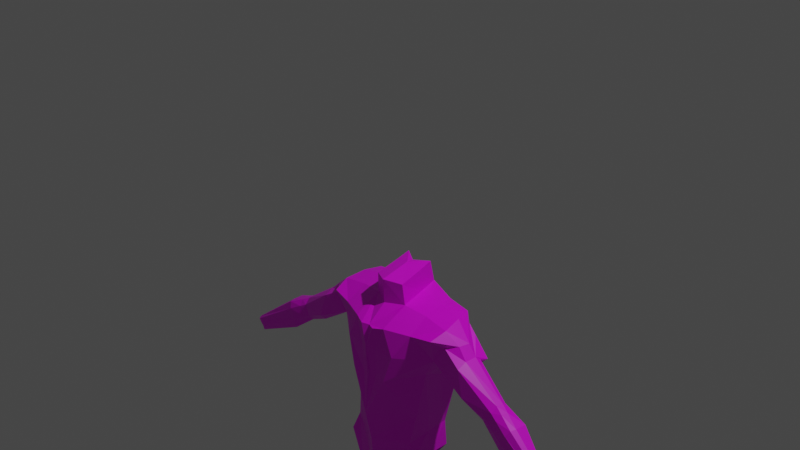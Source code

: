 # Source: human.blend  (saved by Blender 3.3.6; exported with 4.5.12 LTS)
import bpy
from mathutils import Matrix  # noqa: F401  (used for matrix-valued properties, if any)

bpy.ops.wm.read_factory_settings(use_empty=True)
scene = bpy.context.scene
scene.name = 'Scene'

# ---- collections
col_collection = bpy.data.collections.new('Collection'); scene.collection.children.link(col_collection)

# ---- images (referenced by path relative to the original .blend; pixels are not part of the script)
import os
ASSET_DIR = os.environ.get("B2B_ASSET_DIR", "")  # directory of the original .blend (textures are referenced by path, not embedded)
HERE = os.path.dirname(os.path.abspath(__file__))  # packed textures are extracted next to this script under _unpacked/

def load_image(name, relpath, width, height, colorspace="sRGB"):
    """Load a texture the original file referenced (path relative to the .blend, or extracted next to this script)."""
    p = next((c for c in (os.path.join(HERE, relpath), os.path.join(ASSET_DIR, relpath)) if relpath and os.path.exists(c)), "")
    if p:
        img = bpy.data.images.load(p, check_existing=True)
        img.name = name
    else:  # same state as the original file: an image datablock whose file is absent (Cycles renders it pink)
        img = bpy.data.images.new(name, width, height)
        img.source = "FILE"
        img.filepath = "//" + (relpath or name)
    img.colorspace_settings.name = colorspace
    return img
img_x = load_image('無題', '', 1024, 1024, 'sRGB')

# ---- materials (node trees are filled in below, after node groups)
mat_material = bpy.data.materials.new('Material')
mat_material.alpha_threshold = 0.0
mat_material.use_transparent_shadow = False
mat_material.line_color = (0.0, 0.0, 0.0, 1.0)

# ---- material node trees
mat_material.use_nodes = True; mat_material.node_tree.nodes.clear()
_N = mat_material.node_tree.nodes; _L = mat_material.node_tree.links
n0 = _N.new('ShaderNodeOutputMaterial'); n0.name = 'Material Output'; n0.location = (300, 300)
n1 = _N.new('ShaderNodeBsdfPrincipled'); n1.name = 'Principled BSDF'; n1.location = (10, 300)
n1.distribution = 'GGX'
n1.subsurface_method = 'BURLEY'
n1.inputs[2].default_value = 0.4
n1.inputs[3].default_value = 1.45
n1.inputs[27].default_value = (0.0, 0.0, 0.0, 1.0)
n1.inputs[28].default_value = 1.0
n2 = _N.new('ShaderNodeTexImage'); n2.name = '画像テクスチャ'; n2.location = (-304, 167)
n2.image = img_x
_L.new(n1.outputs[0], n0.inputs[0])
_L.new(n2.outputs[0], n1.inputs[0])
n0.is_active_output = True

# ---- world
world_world = bpy.data.worlds.new('World'); scene.world = world_world
world_world.use_nodes = True; world_world.node_tree.nodes.clear()
_N = world_world.node_tree.nodes; _L = world_world.node_tree.links
n0 = _N.new('ShaderNodeOutputWorld'); n0.name = 'World Output'; n0.location = (300, 300)
n1 = _N.new('ShaderNodeBackground'); n1.name = 'Background'; n1.location = (10, 300)
n1.inputs[0].default_value = (0.05088, 0.05088, 0.05088, 1.0)
_L.new(n1.outputs[0], n0.inputs[0])
n0.is_active_output = True
world_world.color = (0.05088, 0.05088, 0.05088)
world_world.use_sun_shadow = False
world_world.sun_shadow_jitter_overblur = 0.0

# ---- cameras
cam_camera = bpy.data.cameras.new('Camera')
cam_camera.clip_end = 100.0
cam_camera.ortho_scale = 7.314

# ---- lights
light_light = bpy.data.lights.new('Light', 'POINT')
light_light.transmission_factor = 0.0
light_light.energy = 1000.0
light_light.shadow_soft_size = 0.1
light_light.shadow_maximum_resolution = 0.006
light_light.use_absolute_resolution = True

# ---- meshes
me_cube_001 = bpy.data.meshes.new('Cube.001')
me_cube_001.from_pydata([(-0.7354, 0.2991, 0.9909), (-0.4699, 0.2771, -0.6789), (-0.7981, -0.1262, 0.9019), (-0.4699, -0.2739, -0.6789), (-0.5638, -0.1495, 0.4832), (-0.6837, 0.2857, 0.6326), (-0.4632, 0.2536, -0.3484), (-0.3989, -0.2249, -0.4593), (0.0, 0.3781, -1.0), (0.002018, -0.4243, 0.9519), (0.0, -0.3781, -1.0), (0.0, 0.2522, 1.236), (0.0, 0.5387, 0.2523), (0.01151, -0.4505, 0.3785), (0.0, -0.4168, -0.4932), (0.0, 0.245, -0.6488), (-0.3427, 0.41, 0.6289), (-0.3921, 0.3637, 1.119), (-0.4806, -0.3009, 0.9699), (-0.6774, -0.1545, 0.6984), (-0.2415, -0.3378, -1.0), (-0.5508, 0.2822, 0.3943), (-0.252, 0.3852, 0.3537), (-0.3919, 0.3419, 0.3941), (-0.2403, 0.2403, -0.4756), (-0.1271, 0.2676, -0.4839), (-0.3036, 0.3662, 0.3288), (-0.1935, 0.2468, -0.479), (-0.1354, 0.4731, 0.3759), (-0.1634, 0.3515, 1.247), (-0.4469, -0.163, -0.09014), (-0.2292, -0.4459, 0.362), (-0.9376, 0.08817, 0.9302), (-0.4509, 0.1865, 1.141), (-0.914, -0.03432, 0.9322), (-0.4694, -0.06429, 1.104), (-0.2298, 0.3311, -1.0), (-0.2052, 0.2739, -0.6464), (-0.4699, 0.02202, -0.6789), (-0.4354, 0.02923, -0.3964), (-0.5613, 0.05967, 0.3869), (-0.4109, 0.3874, 0.9171), (-0.574, 0.3722, 0.8596), (-0.7416, 0.06393, 0.6432), (0.0, -0.2123, 1.131), (-0.7248, -0.005529, 0.645), (-1.676, -0.1688, 0.3152), (-1.616, -0.164, 0.1934), (-0.3266, -0.4195, 0.6884), (0.0, 0.5499, 0.7773), (-0.1489, 0.4539, 0.7976), (0.002018, -0.4791, 0.7058), (0.0, -0.4945, -0.1222), (-0.205, -0.1122, 1.144), (-0.1714, 0.179, 1.197), (-0.1983, -0.4124, 0.9762), (-0.1634, 0.2939, 1.496), (0.0, 0.1945, 1.484), (0.0, 0.1167, 1.489), (0.0, -0.2295, 1.412), (-0.1823, -0.1294, 1.383), (-0.1714, 0.1213, 1.446), (-1.101, -0.1823, 0.4766), (-1.024, -0.1618, 0.7665), (-1.034, 0.08128, 0.8184), (-1.06, 0.1278, 0.7799), (-1.086, 0.2027, 0.5963), (-1.116, 0.1541, 0.4145), (-1.062, -0.1407, 0.4326), (-1.028, -0.05529, 0.815), (-2.29, -0.187, -0.08502), (-2.21, -0.1943, -0.1564), (-1.067, 0.04296, 0.4405), (-1.05, -0.0265, 0.4423), (-1.733, -0.06773, 0.3804), (-1.739, 0.0608, 0.3752), (-1.667, 0.05673, 0.2502), (-1.595, 0.05265, 0.1253), (-1.6, -0.1461, 0.08457), (-1.715, -0.1326, 0.3783), (-1.657, -0.06758, 0.07454), (-1.641, -0.1037, 0.0763), (-2.3, -0.1336, -0.06232), (-2.29, -0.1127, -0.07811), (-2.259, -0.1147, -0.1319), (-2.229, -0.1167, -0.1858), (-2.203, -0.1857, -0.2033), (-2.29, -0.1643, -0.06146), (-2.226, -0.1689, -0.1486), (-2.245, -0.1374, -0.1389), (-2.217, -0.1396, -0.1839), (-2.21, -0.157, -0.1832), (-0.9682, 0.2407, 0.8371), (-0.8562, 0.267, 0.5957), (-0.8767, 0.3269, 0.7146), (-0.7529, 0.2978, 0.6746), (-0.7897, 0.3306, 0.7599), (-0.8621, 0.2577, 0.9275), (-0.9723, 0.2348, 0.643), (-0.9535, 0.1916, 0.5179), (-1.084, 0.2097, 0.763), (-0.698, 0.3177, 0.892), (-0.7897, -0.05787, 0.7599), (-0.8767, 0.2368, 0.7146), (-1.458, 0.07395, 0.4792), (-1.458, -0.05379, 0.5036), (-1.472, 0.02228, 0.5023), (-1.368, -0.03591, 0.308), (-1.448, -0.1213, 0.4445), (-1.33, -0.1069, 0.2957), (-1.378, -0.1317, 0.3289), (-1.379, 0.007219, 0.3069), (-1.368, 0.06421, 0.3214), (-1.405, 0.08868, 0.4044), (-0.7162, 0.154, 1.096), (-0.7572, -0.0722, 1.062), (-0.7229, -0.2548, 0.9965), (-0.662, 0.3478, 1.087), (-0.1035, -0.438, 0.6991), (-0.08344, -0.4578, 0.9565), (-0.09104, -0.428, 0.3526), (-1.556, 0.06937, 0.443), (-1.563, -0.009038, 0.4599), (-1.527, -0.1378, 0.3995), (-1.461, -0.1429, 0.2818), (-1.476, -0.0188, 0.226), (-1.547, -0.08122, 0.46), (-1.463, -0.0595, 0.2274), (-1.424, -0.1205, 0.2222), (-1.447, 0.06019, 0.2532), (-1.496, 0.07756, 0.3507)], [], [(53, 44, 59, 60), (13, 51, 118, 120), (50, 16, 41), (7, 30, 4, 40, 39), (14, 52, 30, 7), (10, 14, 7, 20), (3, 7, 39, 38), (1, 6, 24, 36), (6, 21, 23, 24), (42, 0, 117, 17, 41), (16, 50, 28, 22), (19, 18, 116, 2), (20, 7, 3), (22, 26, 23, 16), (24, 23, 26, 27), (25, 22, 28), (27, 26, 22, 25), (28, 50, 49, 12), (30, 31, 4), (32, 114, 117, 0), (18, 35, 115, 116), (35, 33, 114, 115), (37, 24, 27), (36, 24, 37), (27, 25, 15, 37), (20, 36, 8, 10), (37, 15, 8, 36), (16, 23, 21, 5), (38, 39, 6, 1), (39, 40, 5, 21, 6), (0, 101, 97), (40, 45, 43), (19, 2, 63, 62), (5, 42, 41, 16), (40, 43, 5), (32, 0, 97, 92, 100, 65, 64), (43, 45, 73, 72), (33, 54, 29, 17), (41, 17, 29, 50), (42, 5, 101), (49, 50, 29, 11), (18, 48, 55), (44, 53, 55, 119, 9), (11, 29, 56, 57), (55, 53, 35, 18), (53, 54, 33, 35), (55, 48, 118, 119), (56, 61, 58, 57), (58, 61, 60, 59), (54, 53, 60, 61), (29, 54, 61, 56), (30, 52, 13, 120, 31), (28, 12, 15, 25), (129, 125, 80, 77), (122, 121, 75, 74), (126, 122, 74, 79), (127, 128, 78, 81), (124, 123, 46, 47), (128, 124, 47, 78), (5, 43, 72, 67, 99, 93, 95), (2, 34, 69, 63), (34, 32, 64, 69), (77, 80, 90, 85), (74, 75, 83, 82), (79, 74, 82, 87), (81, 78, 86, 91), (47, 46, 70, 71), (78, 47, 71, 86), (123, 126, 79, 46), (130, 129, 77, 76), (125, 127, 81, 80), (121, 130, 76, 75), (85, 90, 89, 84), (71, 88, 91, 86), (84, 89, 82, 83), (90, 91, 88, 89), (82, 89, 88, 87), (87, 88, 71, 70), (46, 79, 87, 70), (76, 77, 85, 84), (80, 81, 91, 90), (75, 76, 84, 83), (92, 94, 98, 100), (94, 93, 99, 98), (97, 96, 94, 92), (96, 95, 93, 94), (100, 98, 66, 65), (98, 99, 67, 66), (101, 0, 42), (101, 5, 95, 96), (65, 66, 113, 104), (72, 73, 107, 111), (66, 67, 112, 113), (63, 69, 105, 108), (68, 62, 110, 109), (62, 63, 108, 110), (73, 68, 109, 107), (69, 64, 106, 105), (64, 65, 104, 106), (67, 72, 111, 112), (97, 101, 96), (117, 114, 33, 17), (116, 115, 34, 2), (115, 114, 32, 34), (31, 48, 19, 4), (19, 48, 18), (4, 5, 40), (40, 4, 45), (19, 45, 4), (73, 45, 68), (68, 45, 19, 62), (120, 118, 48, 31), (119, 118, 51, 9), (104, 113, 130, 121), (111, 107, 127, 125), (113, 112, 129, 130), (108, 105, 126, 123), (109, 110, 124, 128), (110, 108, 123, 124), (107, 109, 128, 127), (105, 106, 122, 126), (106, 104, 121, 122), (112, 111, 125, 129)])
_uv = me_cube_001.uv_layers.new(name='UVMap')
_uv.uv.foreach_set('vector', [0.7753, 0.6564, 0.75, 0.6299, 0.75, 0.6299, 0.7753, 0.6564, 0.5017, 0.875, 0.5587, 0.875, 0.5553, 0.894, 0.5017, 0.8979, 0.5614, 0.3491, 0.5017, 0.2888, 0.5634, 0.3019, 0.4384, 0.0, 0.4771, 0.0, 0.5017, 0.0, 0.5017, 0.1058, 0.4384, 0.1419, 0.4384, 0.875, 0.4664, 0.875, 0.4771, 1.0, 0.4384, 1.0, 0.375, 0.875, 0.4384, 0.875, 0.4384, 1.0, 0.375, 0.934, 0.375, 0.0, 0.4384, 0.0, 0.4384, 0.1419, 0.375, 0.1343, 0.375, 0.25, 0.4384, 0.25, 0.4384, 0.3101, 0.375, 0.3169, 0.4384, 0.25, 0.4875, 0.25, 0.4935, 0.2833, 0.4384, 0.3101, 0.5634, 0.25, 0.625, 0.25, 0.625, 0.2737, 0.625, 0.3151, 0.5634, 0.3019, 0.5017, 0.2888, 0.5614, 0.3491, 0.5017, 0.3502, 0.499, 0.3139, 0.566, 1.0, 0.625, 0.9423, 0.625, 0.976, 0.625, 1.0, 0.375, 0.934, 0.4384, 1.0, 0.375, 1.0, 0.499, 0.3139, 0.4969, 0.3026, 0.4935, 0.2833, 0.5017, 0.2888, 0.4384, 0.3101, 0.4935, 0.2833, 0.4969, 0.3026, 0.4384, 0.3228, 0.4384, 0.3407, 0.499, 0.3139, 0.5017, 0.3502, 0.4384, 0.3228, 0.4969, 0.3026, 0.499, 0.3139, 0.4384, 0.3407, 0.5017, 0.3502, 0.5614, 0.3491, 0.5612, 0.375, 0.5017, 0.375, 0.4771, 1.0, 0.5017, 0.9327, 0.5017, 1.0, 0.875, 0.6145, 0.8383, 0.6128, 0.8513, 0.5, 0.875, 0.5, 0.8173, 0.75, 0.8151, 0.6982, 0.8462, 0.7002, 0.851, 0.75, 0.8151, 0.6982, 0.8107, 0.6115, 0.8383, 0.6128, 0.8462, 0.7002, 0.418, 0.3209, 0.4384, 0.3101, 0.4384, 0.3228, 0.375, 0.3169, 0.4384, 0.3101, 0.418, 0.3209, 0.4384, 0.3228, 0.4384, 0.3407, 0.4384, 0.375, 0.418, 0.3209, 0.191, 0.75, 0.1919, 0.5, 0.25, 0.5, 0.25, 0.75, 0.418, 0.3209, 0.4384, 0.375, 0.375, 0.375, 0.375, 0.3169, 0.5017, 0.2888, 0.4935, 0.2833, 0.4875, 0.25, 0.5017, 0.25, 0.375, 0.1343, 0.4384, 0.1419, 0.4384, 0.25, 0.375, 0.25, 0.4384, 0.1419, 0.5017, 0.1058, 0.5017, 0.25, 0.4875, 0.25, 0.4384, 0.25, 0.625, 0.25, 0.5634, 0.25, 0.625, 0.25, 0.5017, 0.1058, 0.5374, 0.4744, 0.5325, 0.2825, 0.566, 1.0, 0.625, 1.0, 0.625, 1.0, 0.566, 1.0, 0.5017, 0.25, 0.5634, 0.25, 0.5634, 0.3019, 0.5017, 0.2888, 0.5017, 0.1058, 0.5325, 0.2825, 0.5017, 0.25, 0.875, 0.6145, 0.875, 0.5, 0.875, 0.5, 0.875, 0.5, 0.875, 0.5, 0.875, 0.5, 0.875, 0.6145, 0.5325, 0.2825, 0.5374, 0.4744, 0.5374, 0.4744, 0.5325, 0.2825, 0.8107, 0.6115, 0.7731, 0.5878, 0.7771, 0.5, 0.8099, 0.5, 0.5634, 0.3019, 0.625, 0.3151, 0.625, 0.3479, 0.5614, 0.3491, 0.5634, 0.25, 0.5017, 0.25, 0.5634, 0.25, 0.5612, 0.375, 0.5614, 0.3491, 0.625, 0.3479, 0.625, 0.375, 0.625, 0.9423, 0.548, 0.9351, 0.625, 0.9028, 0.75, 0.6299, 0.7753, 0.6564, 0.7778, 0.75, 0.7617, 0.75, 0.75, 0.75, 0.625, 0.375, 0.625, 0.3479, 0.625, 0.3479, 0.625, 0.375, 0.7778, 0.75, 0.7753, 0.6564, 0.8151, 0.6982, 0.8173, 0.75, 0.7753, 0.6564, 0.7731, 0.5878, 0.8107, 0.6115, 0.8151, 0.6982, 0.625, 0.9028, 0.548, 0.9351, 0.5553, 0.894, 0.625, 0.8867, 0.7771, 0.5, 0.7731, 0.5878, 0.75, 0.5732, 0.75, 0.5, 0.75, 0.5732, 0.7731, 0.5878, 0.7753, 0.6564, 0.75, 0.6299, 0.7731, 0.5878, 0.7753, 0.6564, 0.7753, 0.6564, 0.7731, 0.5878, 0.7771, 0.5, 0.7731, 0.5878, 0.7731, 0.5878, 0.7771, 0.5, 0.4771, 1.0, 0.4664, 0.875, 0.5017, 0.875, 0.5017, 0.8979, 0.5017, 0.9327, 0.5017, 0.3502, 0.5017, 0.375, 0.4384, 0.375, 0.4384, 0.3407, 0.5017, 0.25, 0.5325, 0.2825, 0.5325, 0.2825, 0.5017, 0.25, 0.875, 0.6145, 0.875, 0.5, 0.875, 0.5, 0.875, 0.6145, 0.875, 0.702, 0.875, 0.6145, 0.875, 0.6145, 0.875, 0.702, 0.5374, 0.4744, 0.5364, 1.0, 0.5364, 1.0, 0.5374, 0.4744, 0.566, 1.0, 0.625, 1.0, 0.625, 1.0, 0.566, 1.0, 0.5364, 1.0, 0.566, 1.0, 0.566, 1.0, 0.5364, 1.0, 0.5017, 0.25, 0.5325, 0.2825, 0.5325, 0.2825, 0.5017, 0.25, 0.5017, 0.25, 0.5017, 0.25, 0.5017, 0.25, 0.875, 0.75, 0.875, 0.702, 0.875, 0.702, 0.875, 0.75, 0.875, 0.702, 0.875, 0.6145, 0.875, 0.6145, 0.875, 0.702, 0.5017, 0.25, 0.5325, 0.2825, 0.5325, 0.2825, 0.5017, 0.25, 0.875, 0.6145, 0.875, 0.5, 0.875, 0.5, 0.875, 0.6145, 0.875, 0.702, 0.875, 0.6145, 0.875, 0.6145, 0.875, 0.702, 0.5374, 0.4744, 0.5364, 1.0, 0.5364, 1.0, 0.5374, 0.4744, 0.566, 1.0, 0.625, 1.0, 0.625, 1.0, 0.566, 1.0, 0.5364, 1.0, 0.566, 1.0, 0.566, 1.0, 0.5364, 1.0, 0.875, 0.75, 0.875, 0.702, 0.875, 0.702, 0.875, 0.75, 0.5634, 0.25, 0.5017, 0.25, 0.5017, 0.25, 0.5634, 0.25, 0.5325, 0.2825, 0.5374, 0.4744, 0.5374, 0.4744, 0.5325, 0.2825, 0.625, 0.25, 0.5634, 0.25, 0.5634, 0.25, 0.625, 0.25, 0.5017, 0.25, 0.5325, 0.2825, 0.5641, 0.4644, 0.5634, 0.25, 0.566, 1.0, 0.5651, 0.7609, 0.5374, 0.4744, 0.5364, 1.0, 0.5634, 0.25, 0.5641, 0.4644, 0.875, 0.6145, 0.625, 0.25, 0.5325, 0.2825, 0.5374, 0.4744, 0.5651, 0.7609, 0.5641, 0.4644, 0.875, 0.6145, 0.5641, 0.4644, 0.5651, 0.7609, 0.875, 0.702, 0.875, 0.702, 0.5651, 0.7609, 0.566, 1.0, 0.875, 0.75, 0.875, 0.75, 0.875, 0.702, 0.875, 0.702, 0.875, 0.75, 0.5634, 0.25, 0.5017, 0.25, 0.5017, 0.25, 0.5634, 0.25, 0.5325, 0.2825, 0.5374, 0.4744, 0.5374, 0.4744, 0.5325, 0.2825, 0.625, 0.25, 0.5634, 0.25, 0.5634, 0.25, 0.625, 0.25, 0.625, 0.25, 0.5634, 0.25, 0.5634, 0.25, 0.625, 0.25, 0.5634, 0.25, 0.5017, 0.25, 0.5017, 0.25, 0.5634, 0.25, 0.625, 0.25, 0.5634, 0.25, 0.5634, 0.25, 0.625, 0.25, 0.5634, 0.25, 0.5017, 0.25, 0.5017, 0.25, 0.5634, 0.25, 0.625, 0.25, 0.5634, 0.25, 0.5634, 0.25, 0.625, 0.25, 0.5634, 0.25, 0.5017, 0.25, 0.5017, 0.25, 0.5634, 0.25, 0.5634, 0.25, 0.625, 0.25, 0.5634, 0.25, 0.5634, 0.25, 0.5017, 0.25, 0.5017, 0.25, 0.5634, 0.25, 0.625, 0.25, 0.5634, 0.25, 0.5634, 0.25, 0.625, 0.25, 0.5325, 0.2825, 0.5374, 0.4744, 0.5374, 0.4744, 0.5325, 0.2825, 0.5634, 0.25, 0.5017, 0.25, 0.5017, 0.25, 0.5634, 0.25, 0.875, 0.75, 0.875, 0.702, 0.875, 0.702, 0.875, 0.75, 0.5364, 1.0, 0.566, 1.0, 0.566, 1.0, 0.5364, 1.0, 0.566, 1.0, 0.625, 1.0, 0.625, 1.0, 0.566, 1.0, 0.5374, 0.4744, 0.5364, 1.0, 0.5364, 1.0, 0.5374, 0.4744, 0.875, 0.702, 0.875, 0.6145, 0.875, 0.6145, 0.875, 0.702, 0.875, 0.6145, 0.875, 0.5, 0.875, 0.5, 0.875, 0.6145, 0.5017, 0.25, 0.5325, 0.2825, 0.5325, 0.2825, 0.5017, 0.25, 0.625, 0.25, 0.5634, 0.25, 0.5634, 0.25, 0.8513, 0.5, 0.8383, 0.6128, 0.8107, 0.6115, 0.8099, 0.5, 0.851, 0.75, 0.8462, 0.7002, 0.875, 0.702, 0.875, 0.75, 0.8462, 0.7002, 0.8383, 0.6128, 0.875, 0.6145, 0.875, 0.702, 0.5017, 0.9327, 0.548, 0.9351, 0.0, 0.0, 0.5017, 1.0, 0.0, 0.0, 0.548, 0.9351, 0.625, 0.9423, 0.5017, 0.0, 0.5017, 0.25, 0.5017, 0.1058, 0.5017, 0.1058, 0.5017, 0.0, 0.5374, 0.4744, 0.0, 0.0, 0.5374, 0.4744, 0.5017, 0.0, 0.5374, 0.4744, 0.5374, 0.4744, 0.5364, 1.0, 0.5364, 1.0, 0.5374, 0.4744, 0.0, 0.0, 0.566, 1.0, 0.5017, 0.8979, 0.5553, 0.894, 0.548, 0.9351, 0.5017, 0.9327, 0.625, 0.8867, 0.5553, 0.894, 0.5587, 0.875, 0.625, 0.875, 0.625, 0.25, 0.5634, 0.25, 0.5634, 0.25, 0.625, 0.25, 0.5325, 0.2825, 0.5374, 0.4744, 0.5374, 0.4744, 0.5325, 0.2825, 0.5634, 0.25, 0.5017, 0.25, 0.5017, 0.25, 0.5634, 0.25, 0.875, 0.75, 0.875, 0.702, 0.875, 0.702, 0.875, 0.75, 0.5364, 1.0, 0.566, 1.0, 0.566, 1.0, 0.5364, 1.0, 0.566, 1.0, 0.625, 1.0, 0.625, 1.0, 0.566, 1.0, 0.5374, 0.4744, 0.5364, 1.0, 0.5364, 1.0, 0.5374, 0.4744, 0.875, 0.702, 0.875, 0.6145, 0.875, 0.6145, 0.875, 0.702, 0.875, 0.6145, 0.875, 0.5, 0.875, 0.5, 0.875, 0.6145, 0.5017, 0.25, 0.5325, 0.2825, 0.5325, 0.2825, 0.5017, 0.25])
me_cube_001.materials.append(mat_material)
me_cube_001.use_remesh_preserve_volume = False
me_cube_001.use_remesh_preserve_attributes = False
me_cube_001.use_mirror_vertex_groups = False
me_cube_001.update()

# ---- objects
ob_light = bpy.data.objects.new('Light', light_light)
ob_camera = bpy.data.objects.new('Camera', cam_camera)
ob_cube_001 = bpy.data.objects.new('Cube.001', me_cube_001)

# ---- transforms, parenting, visibility, modifiers, constraints
ob_light.location = (4.076, 1.005, 5.904)
ob_light.rotation_euler = (0.6503, 0.05522, 1.866)
ob_light.lock_rotations_4d = False
ob_light.empty_display_type = 'ARROWS'
ob_light.color = (0.0, 0.0, 0.0, 0.0)
ob_light.lineart.crease_threshold = 0.0
ob_camera.location = (7.359, -6.926, 4.958)
ob_camera.rotation_euler = (1.109, 0.0, 0.8149)
ob_camera.lock_rotations_4d = False
ob_camera.empty_display_type = 'ARROWS'
ob_camera.color = (0.0, 0.0, 0.0, 0.0)
ob_camera.display_type = 'WIRE'
ob_camera.lineart.crease_threshold = 0.0
ob_cube_001.location = (0.0, 0.0, -2.025)
ob_cube_001.lock_rotations_4d = False
ob_cube_001.empty_display_type = 'ARROWS'
ob_cube_001.lineart.crease_threshold = 0.0
_m = ob_cube_001.modifiers.new('ミラー', 'MIRROR')

# ---- collection membership
col_collection.objects.link(ob_light)
col_collection.objects.link(ob_camera)
col_collection.objects.link(ob_cube_001)

# ---- scene / render settings (as saved in the file)
scene.camera = ob_camera
scene.frame_start = 1; scene.frame_end = 250; scene.frame_set(1)
scene.render.engine = 'BLENDER_EEVEE_NEXT'
scene.cycles.use_denoising = False
scene.cycles.samples = 128
scene.cycles.sampling_pattern = 'TABULATED_SOBOL'
scene.cycles.use_adaptive_sampling = False
scene.cycles.use_light_tree = False
scene.view_settings.view_transform = 'Filmic'
bpy.context.view_layer.update()
